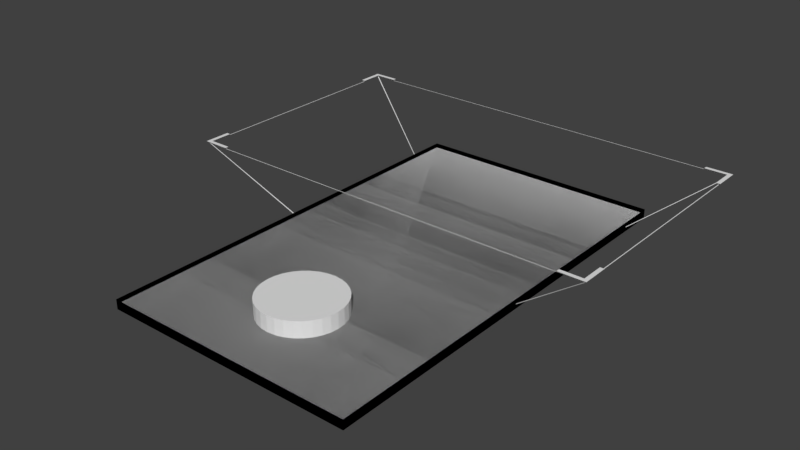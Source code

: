 # Source: ARCard6.blend  (saved by Blender 2.78.0; exported with 4.5.12 LTS)
import bpy
from mathutils import Matrix  # noqa: F401  (used for matrix-valued properties, if any)

bpy.ops.wm.read_factory_settings(use_empty=True)
scene = bpy.context.scene
scene.name = 'Scene'

# ---- collections
col_collection_1 = bpy.data.collections.new('Collection 1'); scene.collection.children.link(col_collection_1)

# ---- world
world_world = bpy.data.worlds.new('World'); scene.world = world_world
world_world.color = (0.05088, 0.05088, 0.05088)
world_world.use_sun_shadow = False
world_world.sun_shadow_jitter_overblur = 0.0
world_world.cycles.sampling_method = 'MANUAL'

# ---- meshes
me_plane_002 = bpy.data.meshes.new('Plane.002')
me_plane_002.from_pydata([(-0.6272, 0.6276, 0.02393), (-0.6272, -1.504, 0.02393), (0.6311, 0.6276, 0.02393), (0.6311, -1.504, 0.02393), (-0.6272, 0.6276, -0.02393), (-0.6272, -1.504, -0.02393), (0.6311, 0.6276, -0.02393), (0.6311, -1.504, -0.02393), (-0.6272, 0.6276, 2.111e-07), (-0.6272, -1.504, -2.111e-07), (0.6311, 0.6276, 2.111e-07), (0.6311, -1.504, -2.111e-07), (-0.6272, 0.6276, 0.02393), (-0.6272, -1.504, 0.02393), (0.6311, 0.6276, 0.02393), (0.6311, -1.504, 0.02393), (-0.6272, 0.6276, -0.02393), (-0.6272, -1.504, -0.02393), (0.6311, 0.6276, -0.02393), (0.6311, -1.504, -0.02393), (-0.6272, 0.6276, 2.111e-07), (-0.6272, -1.504, -2.111e-07), (0.6311, 0.6276, 2.111e-07), (0.6311, -1.504, -2.111e-07)], [], [(3, 2, 6, 7), (0, 1, 5, 4), (1, 3, 7, 5), (2, 0, 4, 6), (8, 10, 11, 9), (15, 19, 18, 14), (12, 16, 17, 13), (13, 17, 19, 15), (14, 18, 16, 12), (20, 21, 23, 22)])
_uv = me_plane_002.uv_layers.new(name='UVMap')
_uv.uv.foreach_set('vector', [0.4949, 0.5048, 0.4949, 0.5048, 0.4949, 0.5048, 0.4949, 0.5048, 0.4949, 0.5048, 0.4949, 0.5048, 0.4949, 0.5048, 0.4949, 0.5048, 0.4949, 0.5048, 0.4949, 0.5048, 0.4949, 0.5048, 0.4949, 0.5048, 0.4949, 0.5048, 0.4949, 0.5048, 0.4949, 0.5048, 0.4949, 0.5048, 0.009766, 0.5098, 0.009766, 0.9902, 0.4902, 0.9902, 0.4902, 0.5098, 0.4949, 0.5048, 0.4949, 0.5048, 0.4949, 0.5048, 0.4949, 0.5048, 0.4949, 0.5048, 0.4949, 0.5048, 0.4949, 0.5048, 0.4949, 0.5048, 0.4949, 0.5048, 0.4949, 0.5048, 0.4949, 0.5048, 0.4949, 0.5048, 0.4949, 0.5048, 0.4949, 0.5048, 0.4949, 0.5048, 0.4949, 0.5048, 0.009766, 0.5098, 0.4902, 0.5098, 0.4902, 0.9902, 0.009766, 0.9902])
me_plane_002.use_remesh_preserve_volume = False
me_plane_002.use_remesh_preserve_attributes = False
me_plane_002.use_mirror_vertex_groups = False
me_plane_002.update()
me_circle = bpy.data.meshes.new('Circle')
me_circle.from_pydata([(0.0, 0.2, 0.0), (-0.03902, 0.1962, 0.0), (-0.07654, 0.1848, 0.0), (-0.1111, 0.1663, 0.0), (-0.1414, 0.1414, 0.0), (-0.1663, 0.1111, 0.0), (-0.1848, 0.07654, 0.0), (-0.1962, 0.03902, 0.0), (-0.2, 1.51e-08, 0.0), (-0.1962, -0.03902, 0.0), (-0.1848, -0.07654, 0.0), (-0.1663, -0.1111, 0.0), (-0.1414, -0.1414, 0.0), (-0.1111, -0.1663, 0.0), (-0.07654, -0.1848, 0.0), (-0.03902, -0.1962, 0.0), (6.517e-08, -0.2, 0.0), (0.03902, -0.1962, 0.0), (0.07654, -0.1848, 0.0), (0.1111, -0.1663, 0.0), (0.1414, -0.1414, 0.0), (0.1663, -0.1111, 0.0), (0.1848, -0.07654, 0.0), (0.1962, -0.03902, 0.0), (0.2, 1.931e-07, 0.0), (0.1962, 0.03902, 0.0), (0.1848, 0.07654, 0.0), (0.1663, 0.1111, 0.0), (0.1414, 0.1414, 0.0), (0.1111, 0.1663, 0.0), (0.07654, 0.1848, 0.0), (0.03902, 0.1962, 0.0), (0.0, 0.2, -0.07832), (-0.03902, 0.1962, -0.07832), (-0.07654, 0.1848, -0.07832), (-0.1111, 0.1663, -0.07832), (-0.1414, 0.1414, -0.07832), (-0.1663, 0.1111, -0.07832), (-0.1848, 0.07654, -0.07832), (-0.1962, 0.03902, -0.07832), (-0.2, 1.51e-08, -0.07832), (-0.1962, -0.03902, -0.07832), (-0.1848, -0.07654, -0.07832), (-0.1663, -0.1111, -0.07832), (-0.1414, -0.1414, -0.07832), (-0.1111, -0.1663, -0.07832), (-0.07654, -0.1848, -0.07832), (-0.03902, -0.1962, -0.07832), (6.517e-08, -0.2, -0.07832), (0.03902, -0.1962, -0.07832), (0.07654, -0.1848, -0.07832), (0.1111, -0.1663, -0.07832), (0.1414, -0.1414, -0.07832), (0.1663, -0.1111, -0.07832), (0.1848, -0.07654, -0.07832), (0.1962, -0.03902, -0.07832), (0.2, 1.931e-07, -0.07832), (0.1962, 0.03902, -0.07832), (0.1848, 0.07654, -0.07832), (0.1663, 0.1111, -0.07832), (0.1414, 0.1414, -0.07832), (0.1111, 0.1663, -0.07832), (0.07654, 0.1848, -0.07832), (0.03902, 0.1962, -0.07832)], [], [(1, 2, 3, 4, 5, 6, 7, 8, 9, 10, 11, 12, 13, 14, 15, 16, 17, 18, 19, 20, 21, 22, 23, 24, 25, 26, 27, 28, 29, 30, 31, 0), (25, 57, 58, 26), (12, 44, 45, 13), (26, 58, 59, 27), (13, 45, 46, 14), (0, 32, 33, 1), (27, 59, 60, 28), (14, 46, 47, 15), (1, 33, 34, 2), (28, 60, 61, 29), (15, 47, 48, 16), (2, 34, 35, 3), (29, 61, 62, 30), (16, 48, 49, 17), (3, 35, 36, 4), (30, 62, 63, 31), (17, 49, 50, 18), (4, 36, 37, 5), (31, 63, 32, 0), (18, 50, 51, 19), (5, 37, 38, 6), (19, 51, 52, 20), (6, 38, 39, 7), (20, 52, 53, 21), (7, 39, 40, 8), (21, 53, 54, 22), (8, 40, 41, 9), (22, 54, 55, 23), (9, 41, 42, 10), (23, 55, 56, 24), (10, 42, 43, 11), (24, 56, 57, 25), (11, 43, 44, 12)])
_uv = me_circle.uv_layers.new(name='UVMap')
_uv.uv.foreach_set('vector', [0.4957, 0.5062, 0.4957, 0.5062, 0.4957, 0.5062, 0.4957, 0.5062, 0.4957, 0.5062, 0.4957, 0.5062, 0.4957, 0.5062, 0.4957, 0.5062, 0.4957, 0.5062, 0.4957, 0.5062, 0.4957, 0.5062, 0.4957, 0.5062, 0.4957, 0.5062, 0.4957, 0.5062, 0.4957, 0.5062, 0.4957, 0.5062, 0.4957, 0.5062, 0.4957, 0.5062, 0.4957, 0.5062, 0.4957, 0.5062, 0.4957, 0.5062, 0.4957, 0.5062, 0.4957, 0.5062, 0.4957, 0.5062, 0.4957, 0.5062, 0.4957, 0.5062, 0.4957, 0.5062, 0.4957, 0.5062, 0.4957, 0.5062, 0.4957, 0.5062, 0.4957, 0.5062, 0.4957, 0.5062, 0.4957, 0.5062, 0.4957, 0.5062, 0.4957, 0.5062, 0.4957, 0.5062, 0.4957, 0.5062, 0.4957, 0.5062, 0.4957, 0.5062, 0.4957, 0.5062, 0.4957, 0.5062, 0.4957, 0.5062, 0.4957, 0.5062, 0.4957, 0.5062, 0.4957, 0.5062, 0.4957, 0.5062, 0.4957, 0.5062, 0.4957, 0.5062, 0.4957, 0.5062, 0.4957, 0.5062, 0.4957, 0.5062, 0.4957, 0.5062, 0.4957, 0.5062, 0.4957, 0.5062, 0.4957, 0.5062, 0.4957, 0.5062, 0.4957, 0.5062, 0.4957, 0.5062, 0.4957, 0.5062, 0.4957, 0.5062, 0.4957, 0.5062, 0.4957, 0.5062, 0.4957, 0.5062, 0.4957, 0.5062, 0.4957, 0.5062, 0.4957, 0.5062, 0.4957, 0.5062, 0.4957, 0.5062, 0.4957, 0.5062, 0.4957, 0.5062, 0.4957, 0.5062, 0.4957, 0.5062, 0.4957, 0.5062, 0.4957, 0.5062, 0.4957, 0.5062, 0.4957, 0.5062, 0.4957, 0.5062, 0.4957, 0.5062, 0.4957, 0.5062, 0.4957, 0.5062, 0.4957, 0.5062, 0.4957, 0.5062, 0.4957, 0.5062, 0.4957, 0.5062, 0.4957, 0.5062, 0.4957, 0.5062, 0.4957, 0.5062, 0.4957, 0.5062, 0.4957, 0.5062, 0.4957, 0.5062, 0.4957, 0.5062, 0.4957, 0.5062, 0.4957, 0.5062, 0.4957, 0.5062, 0.4957, 0.5062, 0.4957, 0.5062, 0.4957, 0.5062, 0.4957, 0.5062, 0.4957, 0.5062, 0.4957, 0.5062, 0.4957, 0.5062, 0.4957, 0.5062, 0.4957, 0.5062, 0.4957, 0.5062, 0.4957, 0.5062, 0.4957, 0.5062, 0.4957, 0.5062, 0.4957, 0.5062, 0.4957, 0.5062, 0.4957, 0.5062, 0.4957, 0.5062, 0.4957, 0.5062, 0.4957, 0.5062, 0.4957, 0.5062, 0.4957, 0.5062, 0.4957, 0.5062, 0.4957, 0.5062, 0.4957, 0.5062, 0.4957, 0.5062, 0.4957, 0.5062, 0.4957, 0.5062, 0.4957, 0.5062, 0.4957, 0.5062, 0.4957, 0.5062, 0.4957, 0.5062, 0.4957, 0.5062, 0.4957, 0.5062, 0.4957, 0.5062, 0.4957, 0.5062, 0.4957, 0.5062, 0.4957, 0.5062, 0.4957, 0.5062, 0.4957, 0.5062, 0.4957, 0.5062, 0.4957, 0.5062, 0.4957, 0.5062, 0.4957, 0.5062, 0.4957, 0.5062, 0.4957, 0.5062, 0.4957, 0.5062, 0.4957, 0.5062, 0.4957, 0.5062, 0.4957, 0.5062, 0.4957, 0.5062, 0.4957, 0.5062, 0.4957, 0.5062, 0.4957, 0.5062, 0.4957, 0.5062, 0.4957, 0.5062, 0.4957, 0.5062, 0.4957, 0.5062, 0.4957, 0.5062, 0.4957, 0.5062, 0.4957, 0.5062, 0.4957, 0.5062, 0.4957, 0.5062, 0.4957, 0.5062, 0.4957, 0.5062, 0.4957, 0.5062, 0.4957, 0.5062])
me_circle.use_remesh_preserve_volume = False
me_circle.use_remesh_preserve_attributes = False
me_circle.use_mirror_vertex_groups = False
me_circle.update()
me_plane = bpy.data.meshes.new('Plane')
me_plane.from_pydata([(-0.96, -0.54, 0.0), (0.96, -0.54, 0.0), (-0.96, 0.54, 0.0), (0.96, 0.54, 0.0)], [], [(0, 1, 3, 2)])
_uv = me_plane.uv_layers.new(name='UVMap')
_uv.uv.foreach_set('vector', [0.0, 0.0, 1.0, 0.0, 1.0, 1.0, 0.0, 1.0])
me_plane.use_remesh_preserve_volume = False
me_plane.use_remesh_preserve_attributes = False
me_plane.use_mirror_vertex_groups = False
me_plane.update()
me_plane_001 = bpy.data.meshes.new('Plane.001')
me_plane_001.from_pydata([(0.91, -0.6079, 0.3204), (0.91, -0.611, 0.3204), (1.028, -0.4889, 0.3204), (1.032, -0.4889, 0.3204), (1.028, -0.6079, 0.3204), (1.028, -0.611, 0.3204), (1.032, -0.6079, 0.3204), (1.032, -0.611, 0.3204), (1.02, -0.6, 0.3287), (1.04, -0.6189, 0.3287), (0.91, -0.6, 0.3287), (0.91, -0.6189, 0.3287), (1.02, -0.4889, 0.3287), (1.04, -0.4889, 0.3287), (1.033, -0.6126, 0.3287), (1.027, -0.6063, 0.3287), (0.91, -0.6063, 0.3287), (0.91, -0.6126, 0.3287), (1.027, -0.4889, 0.3287), (1.033, -0.4889, 0.3287), (0.6319, -0.4488, 0.00167), (0.6319, -0.4519, 0.00167), (0.6319, -0.4488, -0.00167), (0.6319, -0.4519, -0.00167), (-0.91, -0.6079, 0.3204), (-0.91, -0.611, 0.3204), (-1.028, -0.4889, 0.3204), (-1.032, -0.4889, 0.3204), (0.0, -0.6079, 0.3204), (0.0, -0.611, 0.3204), (-1.028, -0.6079, 0.3204), (-1.028, -0.611, 0.3204), (-1.032, -0.6079, 0.3204), (-1.032, -0.611, 0.3204), (-1.02, -0.6, 0.3287), (-1.04, -0.6189, 0.3287), (-0.91, -0.6, 0.3287), (-0.91, -0.6189, 0.3287), (-1.02, -0.4889, 0.3287), (-1.04, -0.4889, 0.3287), (-1.033, -0.6126, 0.3287), (-1.027, -0.6063, 0.3287), (-0.91, -0.6063, 0.3287), (-0.91, -0.6126, 0.3287), (-1.027, -0.4889, 0.3287), (-1.033, -0.4889, 0.3287), (-0.6319, -0.4488, 0.00167), (-0.6319, -0.4519, 0.00167), (-0.6319, -0.4488, -0.00167), (-0.6319, -0.4519, -0.00167), (0.91, 0.6079, 0.3204), (0.91, 0.611, 0.3204), (1.028, 0.4889, 0.3204), (1.032, 0.4889, 0.3204), (1.028, 0.0, 0.3204), (1.032, 0.0, 0.3204), (1.028, 0.6079, 0.3204), (1.028, 0.611, 0.3204), (1.032, 0.6079, 0.3204), (1.032, 0.611, 0.3204), (1.02, 0.6, 0.3287), (1.04, 0.6189, 0.3287), (0.91, 0.6, 0.3287), (0.91, 0.6189, 0.3287), (1.02, 0.4889, 0.3287), (1.04, 0.4889, 0.3287), (1.033, 0.6126, 0.3287), (1.027, 0.6063, 0.3287), (0.91, 0.6063, 0.3287), (0.91, 0.6126, 0.3287), (1.027, 0.4889, 0.3287), (1.033, 0.4889, 0.3287), (0.6319, 0.4488, 0.00167), (0.6319, 0.4519, 0.00167), (0.6319, 0.4488, -0.00167), (0.6319, 0.4519, -0.00167), (-0.91, 0.6079, 0.3204), (-0.91, 0.611, 0.3204), (-1.028, 0.4889, 0.3204), (-1.032, 0.4889, 0.3204), (-1.028, 0.0, 0.3204), (-1.032, 0.0, 0.3204), (0.0, 0.6079, 0.3204), (0.0, 0.611, 0.3204), (-1.028, 0.6079, 0.3204), (-1.028, 0.611, 0.3204), (-1.032, 0.6079, 0.3204), (-1.032, 0.611, 0.3204), (-1.02, 0.6, 0.3287), (-1.04, 0.6189, 0.3287), (-0.91, 0.6, 0.3287), (-0.91, 0.6189, 0.3287), (-1.02, 0.4889, 0.3287), (-1.04, 0.4889, 0.3287), (-1.033, 0.6126, 0.3287), (-1.027, 0.6063, 0.3287), (-0.91, 0.6063, 0.3287), (-0.91, 0.6126, 0.3287), (-1.027, 0.4889, 0.3287), (-1.033, 0.4889, 0.3287), (-0.6319, 0.4488, 0.00167), (-0.6319, 0.4519, 0.00167), (-0.6319, 0.4488, -0.00167), (-0.6319, 0.4519, -0.00167)], [], [(3, 55, 54, 2), (0, 28, 29, 1), (0, 1, 5, 4), (5, 7, 23, 21), (2, 4, 6, 3), (17, 11, 9, 14), (14, 9, 13, 19), (8, 15, 18, 12), (15, 14, 19, 18), (10, 16, 15, 8), (16, 17, 14, 15), (20, 21, 23, 22), (4, 5, 21, 20), (6, 4, 20, 22), (7, 6, 22, 23), (27, 26, 80, 81), (24, 25, 29, 28), (24, 30, 31, 25), (31, 47, 49, 33), (26, 27, 32, 30), (43, 40, 35, 37), (40, 45, 39, 35), (34, 38, 44, 41), (41, 44, 45, 40), (36, 34, 41, 42), (42, 41, 40, 43), (46, 48, 49, 47), (30, 46, 47, 31), (32, 48, 46, 30), (33, 49, 48, 32), (53, 52, 54, 55), (50, 51, 83, 82), (50, 56, 57, 51), (57, 73, 75, 59), (52, 53, 58, 56), (69, 66, 61, 63), (66, 71, 65, 61), (60, 64, 70, 67), (67, 70, 71, 66), (62, 60, 67, 68), (68, 67, 66, 69), (72, 74, 75, 73), (56, 72, 73, 57), (58, 74, 72, 56), (59, 75, 74, 58), (79, 81, 80, 78), (76, 82, 83, 77), (76, 77, 85, 84), (85, 87, 103, 101), (78, 84, 86, 79), (97, 91, 89, 94), (94, 89, 93, 99), (88, 95, 98, 92), (95, 94, 99, 98), (90, 96, 95, 88), (96, 97, 94, 95), (100, 101, 103, 102), (84, 85, 101, 100), (86, 84, 100, 102), (87, 86, 102, 103)])
_uv = me_plane_001.uv_layers.new(name='UVMap')
_uv.uv.foreach_set('vector', [0.48, 0.5191, 0.48, 0.5191, 0.48, 0.5191, 0.48, 0.5191, 0.48, 0.5191, 0.48, 0.5191, 0.48, 0.5191, 0.48, 0.5191, 0.48, 0.5191, 0.48, 0.5191, 0.48, 0.5191, 0.48, 0.5191, 0.479, 0.5181, 0.479, 0.5181, 0.479, 0.5181, 0.479, 0.5181, 0.48, 0.5191, 0.48, 0.5191, 0.48, 0.5191, 0.48, 0.5191, 0.496, 0.504, 0.496, 0.504, 0.496, 0.504, 0.496, 0.504, 0.496, 0.504, 0.496, 0.504, 0.496, 0.504, 0.496, 0.504, 0.496, 0.504, 0.496, 0.504, 0.496, 0.504, 0.496, 0.504, 0.496, 0.504, 0.496, 0.504, 0.496, 0.504, 0.496, 0.504, 0.496, 0.504, 0.496, 0.504, 0.496, 0.504, 0.496, 0.504, 0.496, 0.504, 0.496, 0.504, 0.496, 0.504, 0.496, 0.504, 0.48, 0.5191, 0.48, 0.5191, 0.48, 0.5191, 0.48, 0.5191, 0.479, 0.5181, 0.479, 0.5181, 0.479, 0.5181, 0.479, 0.5181, 0.479, 0.5181, 0.479, 0.5181, 0.479, 0.5181, 0.479, 0.5181, 0.479, 0.5181, 0.479, 0.5181, 0.479, 0.5181, 0.479, 0.5181, 0.48, 0.5191, 0.48, 0.5191, 0.48, 0.5191, 0.48, 0.5191, 0.48, 0.5191, 0.48, 0.5191, 0.48, 0.5191, 0.48, 0.5191, 0.48, 0.5191, 0.48, 0.5191, 0.48, 0.5191, 0.48, 0.5191, 0.479, 0.5181, 0.479, 0.5181, 0.479, 0.5181, 0.479, 0.5181, 0.48, 0.5191, 0.48, 0.5191, 0.48, 0.5191, 0.48, 0.5191, 0.496, 0.504, 0.496, 0.504, 0.496, 0.504, 0.496, 0.504, 0.496, 0.504, 0.496, 0.504, 0.496, 0.504, 0.496, 0.504, 0.496, 0.504, 0.496, 0.504, 0.496, 0.504, 0.496, 0.504, 0.496, 0.504, 0.496, 0.504, 0.496, 0.504, 0.496, 0.504, 0.496, 0.504, 0.496, 0.504, 0.496, 0.504, 0.496, 0.504, 0.496, 0.504, 0.496, 0.504, 0.496, 0.504, 0.496, 0.504, 0.48, 0.5191, 0.48, 0.5191, 0.48, 0.5191, 0.48, 0.5191, 0.479, 0.5181, 0.479, 0.5181, 0.479, 0.5181, 0.479, 0.5181, 0.479, 0.5181, 0.479, 0.5181, 0.479, 0.5181, 0.479, 0.5181, 0.479, 0.5181, 0.479, 0.5181, 0.479, 0.5181, 0.479, 0.5181, 0.48, 0.5191, 0.48, 0.5191, 0.48, 0.5191, 0.48, 0.5191, 0.48, 0.5191, 0.48, 0.5191, 0.48, 0.5191, 0.48, 0.5191, 0.48, 0.5191, 0.48, 0.5191, 0.48, 0.5191, 0.48, 0.5191, 0.479, 0.5181, 0.479, 0.5181, 0.479, 0.5181, 0.479, 0.5181, 0.48, 0.5191, 0.48, 0.5191, 0.48, 0.5191, 0.48, 0.5191, 0.496, 0.504, 0.496, 0.504, 0.496, 0.504, 0.496, 0.504, 0.496, 0.504, 0.496, 0.504, 0.496, 0.504, 0.496, 0.504, 0.496, 0.504, 0.496, 0.504, 0.496, 0.504, 0.496, 0.504, 0.496, 0.504, 0.496, 0.504, 0.496, 0.504, 0.496, 0.504, 0.496, 0.504, 0.496, 0.504, 0.496, 0.504, 0.496, 0.504, 0.496, 0.504, 0.496, 0.504, 0.496, 0.504, 0.496, 0.504, 0.48, 0.5191, 0.48, 0.5191, 0.48, 0.5191, 0.48, 0.5191, 0.479, 0.5181, 0.479, 0.5181, 0.479, 0.5181, 0.479, 0.5181, 0.479, 0.5181, 0.479, 0.5181, 0.479, 0.5181, 0.479, 0.5181, 0.479, 0.5181, 0.479, 0.5181, 0.479, 0.5181, 0.479, 0.5181, 0.48, 0.5191, 0.48, 0.5191, 0.48, 0.5191, 0.48, 0.5191, 0.48, 0.5191, 0.48, 0.5191, 0.48, 0.5191, 0.48, 0.5191, 0.48, 0.5191, 0.48, 0.5191, 0.48, 0.5191, 0.48, 0.5191, 0.479, 0.5181, 0.479, 0.5181, 0.479, 0.5181, 0.479, 0.5181, 0.48, 0.5191, 0.48, 0.5191, 0.48, 0.5191, 0.48, 0.5191, 0.496, 0.504, 0.496, 0.504, 0.496, 0.504, 0.496, 0.504, 0.496, 0.504, 0.496, 0.504, 0.496, 0.504, 0.496, 0.504, 0.496, 0.504, 0.496, 0.504, 0.496, 0.504, 0.496, 0.504, 0.496, 0.504, 0.496, 0.504, 0.496, 0.504, 0.496, 0.504, 0.496, 0.504, 0.496, 0.504, 0.496, 0.504, 0.496, 0.504, 0.496, 0.504, 0.496, 0.504, 0.496, 0.504, 0.496, 0.504, 0.48, 0.5191, 0.48, 0.5191, 0.48, 0.5191, 0.48, 0.5191, 0.479, 0.5181, 0.479, 0.5181, 0.479, 0.5181, 0.479, 0.5181, 0.479, 0.5181, 0.479, 0.5181, 0.479, 0.5181, 0.479, 0.5181, 0.479, 0.5181, 0.479, 0.5181, 0.479, 0.5181, 0.479, 0.5181])
me_plane_001.use_remesh_preserve_volume = False
me_plane_001.use_remesh_preserve_attributes = False
me_plane_001.use_mirror_vertex_groups = False
me_plane_001.update()

# ---- objects
ob_detectionplane = bpy.data.objects.new('DetectionPlane', me_plane_002)
ob_button = bpy.data.objects.new('Button', me_circle)
ob_screen = bpy.data.objects.new('Screen', me_plane)
ob_screenoutline = bpy.data.objects.new('ScreenOutline', me_plane_001)

# ---- transforms, parenting, visibility, modifiers, constraints
ob_detectionplane.location = (0.0, 0.0, 0.0)
ob_detectionplane.lineart.crease_threshold = 0.0
ob_button.parent = ob_detectionplane
ob_button.location = (0.0, -1.056, 0.07832)
ob_button.lineart.crease_threshold = 0.0
ob_screen.parent = ob_detectionplane
ob_screen.location = (0.0, 0.0, 0.3)
ob_screen.scale = (0.0, 0.0, 0.0)
ob_screen.lineart.crease_threshold = 0.0
ob_screenoutline.parent = ob_detectionplane
ob_screenoutline.location = (0.0, 0.0, 0.0)
ob_screenoutline.lineart.crease_threshold = 0.0

# ---- collection membership
col_collection_1.objects.link(ob_detectionplane)
col_collection_1.objects.link(ob_button)
col_collection_1.objects.link(ob_screen)
col_collection_1.objects.link(ob_screenoutline)

# ---- scene / render settings (as saved in the file)
scene.frame_start = 1; scene.frame_end = 250; scene.frame_set(0)
scene.render.engine = 'BLENDER_EEVEE_NEXT'
scene.render.resolution_percentage = 50
scene.render.dither_intensity = 0.0
scene.cycles.use_denoising = False
scene.cycles.samples = 128
scene.cycles.sampling_pattern = 'TABULATED_SOBOL'
scene.cycles.light_sampling_threshold = 0.0
scene.cycles.use_adaptive_sampling = False
scene.cycles.use_light_tree = False
scene.cycles.blur_glossy = 0.0
scene.cycles.sample_clamp_indirect = 0.0
scene.view_settings.view_transform = 'Standard'
bpy.context.view_layer.update()

# ---- added for rendering (the .blend has no active camera and no usable light): camera, sun
cam_auto = bpy.data.cameras.new('AutoCamera')
cam_auto.lens = 50.0
cam_auto.sensor_width = 36.0
cam_auto.clip_end = 1000.0
ob_auto_camera = bpy.data.objects.new('AutoCamera', cam_auto)
scene.collection.objects.link(ob_auto_camera)
ob_auto_camera.location = (2.7748, -3.76791, 2.37225)
ob_auto_camera.rotation_euler = (1.09748, -7.21219e-08, 0.694738)
scene.camera = ob_auto_camera
light_auto_sun = bpy.data.lights.new('AutoSun', 'SUN')
light_auto_sun.energy = 3.0
light_auto_sun.angle = 0.0523599
ob_auto_sun = bpy.data.objects.new('AutoSun', light_auto_sun)
scene.collection.objects.link(ob_auto_sun)
ob_auto_sun.rotation_euler = (0.872665, 0.174533, 0.523599)
bpy.context.view_layer.update()
